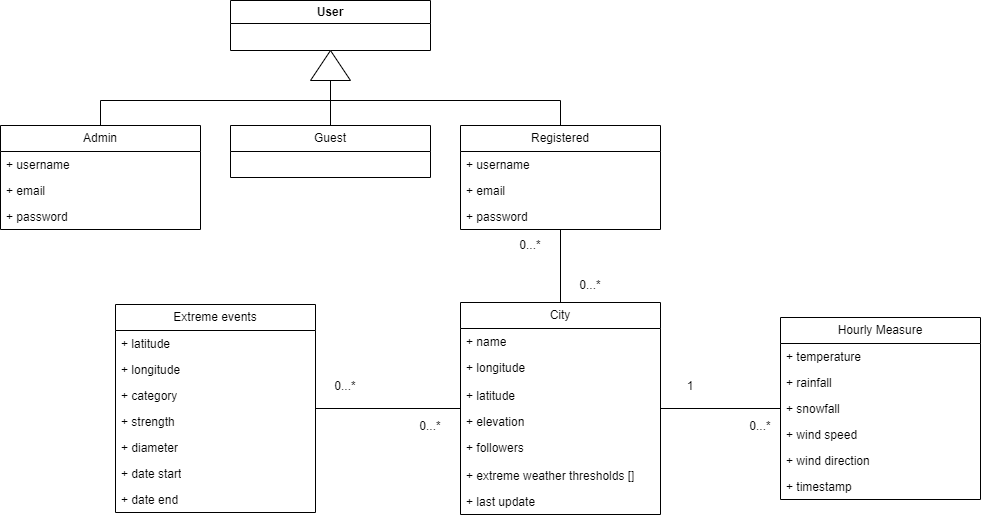

The diagram above was exported from draw.io. Its source (the exported page's mxGraphModel, read from the mxfile embedded in the PNG):
<mxGraphModel dx="2098" dy="1637" grid="1" gridSize="10" guides="1" tooltips="1" connect="1" arrows="1" fold="1" page="1" pageScale="1" pageWidth="850" pageHeight="1100" math="0" shadow="0">
  <root>
    <mxCell id="0" />
    <mxCell id="1" parent="0" />
    <mxCell id="8LZbqdLIqy8Ak0c2T1Xg-3" value="User" style="swimlane;whiteSpace=wrap;html=1;startSize=23;" parent="1" vertex="1">
      <mxGeometry x="-510" y="-910" width="200" height="50" as="geometry" />
    </mxCell>
    <mxCell id="8LZbqdLIqy8Ak0c2T1Xg-14" style="edgeStyle=orthogonalEdgeStyle;rounded=0;orthogonalLoop=1;jettySize=auto;html=1;entryX=0.5;entryY=1;entryDx=0;entryDy=0;" parent="1" source="DsRGrckUI44jEq6h8jwT-9" target="8LZbqdLIqy8Ak0c2T1Xg-3" edge="1">
      <mxGeometry relative="1" as="geometry">
        <mxPoint x="-410" y="-785" as="sourcePoint" />
      </mxGeometry>
    </mxCell>
    <mxCell id="8LZbqdLIqy8Ak0c2T1Xg-11" style="edgeStyle=orthogonalEdgeStyle;rounded=0;orthogonalLoop=1;jettySize=auto;html=1;entryX=0.5;entryY=1;entryDx=0;entryDy=0;" parent="1" source="DsRGrckUI44jEq6h8jwT-1" target="8LZbqdLIqy8Ak0c2T1Xg-3" edge="1">
      <mxGeometry relative="1" as="geometry">
        <Array as="points">
          <mxPoint x="-640" y="-810" />
          <mxPoint x="-410" y="-810" />
        </Array>
        <mxPoint x="-640" y="-785" as="sourcePoint" />
      </mxGeometry>
    </mxCell>
    <mxCell id="8LZbqdLIqy8Ak0c2T1Xg-17" style="edgeStyle=orthogonalEdgeStyle;rounded=0;orthogonalLoop=1;jettySize=auto;html=1;entryX=1;entryY=0.5;entryDx=0;entryDy=0;" parent="1" source="DsRGrckUI44jEq6h8jwT-5" target="8LZbqdLIqy8Ak0c2T1Xg-15" edge="1">
      <mxGeometry relative="1" as="geometry">
        <mxPoint x="-410" y="-840" as="targetPoint" />
        <Array as="points">
          <mxPoint x="-180" y="-810" />
          <mxPoint x="-410" y="-810" />
        </Array>
        <mxPoint x="-180" y="-820" as="sourcePoint" />
      </mxGeometry>
    </mxCell>
    <mxCell id="8LZbqdLIqy8Ak0c2T1Xg-15" value="" style="triangle;whiteSpace=wrap;html=1;direction=north;" parent="1" vertex="1">
      <mxGeometry x="-430" y="-860" width="40" height="30" as="geometry" />
    </mxCell>
    <mxCell id="8LZbqdLIqy8Ak0c2T1Xg-43" value="" style="endArrow=none;html=1;rounded=0;" parent="1" source="8LZbqdLIqy8Ak0c2T1Xg-32" target="DsRGrckUI44jEq6h8jwT-5" edge="1">
      <mxGeometry width="50" height="50" relative="1" as="geometry">
        <mxPoint x="-181" y="-522" as="sourcePoint" />
        <mxPoint x="-180.77" y="-640" as="targetPoint" />
      </mxGeometry>
    </mxCell>
    <mxCell id="8LZbqdLIqy8Ak0c2T1Xg-46" value="" style="endArrow=none;html=1;rounded=0;" parent="1" source="8LZbqdLIqy8Ak0c2T1Xg-37" target="8LZbqdLIqy8Ak0c2T1Xg-32" edge="1">
      <mxGeometry width="50" height="50" relative="1" as="geometry">
        <mxPoint x="-180" y="-331" as="sourcePoint" />
        <mxPoint x="-179.77" y="-449" as="targetPoint" />
      </mxGeometry>
    </mxCell>
    <mxCell id="_bq464Kxq-2n_JhR32WJ-15" value="Extreme events" style="swimlane;fontStyle=0;childLayout=stackLayout;horizontal=1;startSize=26;fillColor=none;horizontalStack=0;resizeParent=1;resizeParentMax=0;resizeLast=0;collapsible=1;marginBottom=0;whiteSpace=wrap;html=1;" parent="1" vertex="1">
      <mxGeometry x="-625" y="-606" width="200" height="208" as="geometry" />
    </mxCell>
    <mxCell id="_bq464Kxq-2n_JhR32WJ-16" value="+ latitude" style="text;strokeColor=none;fillColor=none;align=left;verticalAlign=top;spacingLeft=4;spacingRight=4;overflow=hidden;rotatable=0;points=[[0,0.5],[1,0.5]];portConstraint=eastwest;whiteSpace=wrap;html=1;" parent="_bq464Kxq-2n_JhR32WJ-15" vertex="1">
      <mxGeometry y="26" width="200" height="26" as="geometry" />
    </mxCell>
    <mxCell id="_bq464Kxq-2n_JhR32WJ-17" value="+ longitude" style="text;strokeColor=none;fillColor=none;align=left;verticalAlign=top;spacingLeft=4;spacingRight=4;overflow=hidden;rotatable=0;points=[[0,0.5],[1,0.5]];portConstraint=eastwest;whiteSpace=wrap;html=1;" parent="_bq464Kxq-2n_JhR32WJ-15" vertex="1">
      <mxGeometry y="52" width="200" height="26" as="geometry" />
    </mxCell>
    <mxCell id="_bq464Kxq-2n_JhR32WJ-19" value="+ category" style="text;strokeColor=none;fillColor=none;align=left;verticalAlign=top;spacingLeft=4;spacingRight=4;overflow=hidden;rotatable=0;points=[[0,0.5],[1,0.5]];portConstraint=eastwest;whiteSpace=wrap;html=1;" parent="_bq464Kxq-2n_JhR32WJ-15" vertex="1">
      <mxGeometry y="78" width="200" height="26" as="geometry" />
    </mxCell>
    <mxCell id="_bq464Kxq-2n_JhR32WJ-20" value="+ strength" style="text;strokeColor=none;fillColor=none;align=left;verticalAlign=top;spacingLeft=4;spacingRight=4;overflow=hidden;rotatable=0;points=[[0,0.5],[1,0.5]];portConstraint=eastwest;whiteSpace=wrap;html=1;" parent="_bq464Kxq-2n_JhR32WJ-15" vertex="1">
      <mxGeometry y="104" width="200" height="26" as="geometry" />
    </mxCell>
    <mxCell id="_bq464Kxq-2n_JhR32WJ-21" value="+ diameter" style="text;strokeColor=none;fillColor=none;align=left;verticalAlign=top;spacingLeft=4;spacingRight=4;overflow=hidden;rotatable=0;points=[[0,0.5],[1,0.5]];portConstraint=eastwest;whiteSpace=wrap;html=1;" parent="_bq464Kxq-2n_JhR32WJ-15" vertex="1">
      <mxGeometry y="130" width="200" height="26" as="geometry" />
    </mxCell>
    <mxCell id="_bq464Kxq-2n_JhR32WJ-40" value="+ date start" style="text;strokeColor=none;fillColor=none;align=left;verticalAlign=top;spacingLeft=4;spacingRight=4;overflow=hidden;rotatable=0;points=[[0,0.5],[1,0.5]];portConstraint=eastwest;whiteSpace=wrap;html=1;" parent="_bq464Kxq-2n_JhR32WJ-15" vertex="1">
      <mxGeometry y="156" width="200" height="26" as="geometry" />
    </mxCell>
    <mxCell id="_bq464Kxq-2n_JhR32WJ-18" value="+ date end" style="text;strokeColor=none;fillColor=none;align=left;verticalAlign=top;spacingLeft=4;spacingRight=4;overflow=hidden;rotatable=0;points=[[0,0.5],[1,0.5]];portConstraint=eastwest;whiteSpace=wrap;html=1;" parent="_bq464Kxq-2n_JhR32WJ-15" vertex="1">
      <mxGeometry y="182" width="200" height="26" as="geometry" />
    </mxCell>
    <mxCell id="_bq464Kxq-2n_JhR32WJ-23" style="edgeStyle=orthogonalEdgeStyle;rounded=0;orthogonalLoop=1;jettySize=auto;html=1;endArrow=none;endFill=0;" parent="1" source="_bq464Kxq-2n_JhR32WJ-15" target="8LZbqdLIqy8Ak0c2T1Xg-32" edge="1">
      <mxGeometry relative="1" as="geometry" />
    </mxCell>
    <mxCell id="_bq464Kxq-2n_JhR32WJ-26" value="0...*" style="text;html=1;align=center;verticalAlign=middle;whiteSpace=wrap;rounded=0;" parent="1" vertex="1">
      <mxGeometry x="-425" y="-539" width="60" height="30" as="geometry" />
    </mxCell>
    <mxCell id="_bq464Kxq-2n_JhR32WJ-29" value="0...*" style="text;html=1;align=center;verticalAlign=middle;whiteSpace=wrap;rounded=0;" parent="1" vertex="1">
      <mxGeometry x="-340" y="-499" width="60" height="30" as="geometry" />
    </mxCell>
    <mxCell id="8LZbqdLIqy8Ak0c2T1Xg-32" value="City" style="swimlane;fontStyle=0;childLayout=stackLayout;horizontal=1;startSize=26;fillColor=none;horizontalStack=0;resizeParent=1;resizeParentMax=0;resizeLast=0;collapsible=1;marginBottom=0;whiteSpace=wrap;html=1;" parent="1" vertex="1">
      <mxGeometry x="-280" y="-608" width="200" height="212" as="geometry" />
    </mxCell>
    <mxCell id="8LZbqdLIqy8Ak0c2T1Xg-33" value="+ name" style="text;strokeColor=none;fillColor=none;align=left;verticalAlign=top;spacingLeft=4;spacingRight=4;overflow=hidden;rotatable=0;points=[[0,0.5],[1,0.5]];portConstraint=eastwest;whiteSpace=wrap;html=1;" parent="8LZbqdLIqy8Ak0c2T1Xg-32" vertex="1">
      <mxGeometry y="26" width="200" height="26" as="geometry" />
    </mxCell>
    <mxCell id="8LZbqdLIqy8Ak0c2T1Xg-35" value="+ longitude" style="text;strokeColor=none;fillColor=none;align=left;verticalAlign=top;spacingLeft=4;spacingRight=4;overflow=hidden;rotatable=0;points=[[0,0.5],[1,0.5]];portConstraint=eastwest;whiteSpace=wrap;html=1;" parent="8LZbqdLIqy8Ak0c2T1Xg-32" vertex="1">
      <mxGeometry y="52" width="200" height="28" as="geometry" />
    </mxCell>
    <mxCell id="_bq464Kxq-2n_JhR32WJ-31" value="+ latitude" style="text;strokeColor=none;fillColor=none;align=left;verticalAlign=top;spacingLeft=4;spacingRight=4;overflow=hidden;rotatable=0;points=[[0,0.5],[1,0.5]];portConstraint=eastwest;whiteSpace=wrap;html=1;" parent="8LZbqdLIqy8Ak0c2T1Xg-32" vertex="1">
      <mxGeometry y="80" width="200" height="26" as="geometry" />
    </mxCell>
    <mxCell id="_bq464Kxq-2n_JhR32WJ-39" value="+ elevation" style="text;strokeColor=none;fillColor=none;align=left;verticalAlign=top;spacingLeft=4;spacingRight=4;overflow=hidden;rotatable=0;points=[[0,0.5],[1,0.5]];portConstraint=eastwest;whiteSpace=wrap;html=1;" parent="8LZbqdLIqy8Ak0c2T1Xg-32" vertex="1">
      <mxGeometry y="106" width="200" height="26" as="geometry" />
    </mxCell>
    <mxCell id="_bq464Kxq-2n_JhR32WJ-44" value="+ followers" style="text;strokeColor=none;fillColor=none;align=left;verticalAlign=top;spacingLeft=4;spacingRight=4;overflow=hidden;rotatable=0;points=[[0,0.5],[1,0.5]];portConstraint=eastwest;whiteSpace=wrap;html=1;" parent="8LZbqdLIqy8Ak0c2T1Xg-32" vertex="1">
      <mxGeometry y="132" width="200" height="28" as="geometry" />
    </mxCell>
    <mxCell id="_bq464Kxq-2n_JhR32WJ-42" value="+ extreme weather thresholds []" style="text;strokeColor=none;fillColor=none;align=left;verticalAlign=top;spacingLeft=4;spacingRight=4;overflow=hidden;rotatable=0;points=[[0,0.5],[1,0.5]];portConstraint=eastwest;whiteSpace=wrap;html=1;" parent="8LZbqdLIqy8Ak0c2T1Xg-32" vertex="1">
      <mxGeometry y="160" width="200" height="26" as="geometry" />
    </mxCell>
    <mxCell id="8LZbqdLIqy8Ak0c2T1Xg-34" value="+ last update" style="text;strokeColor=none;fillColor=none;align=left;verticalAlign=top;spacingLeft=4;spacingRight=4;overflow=hidden;rotatable=0;points=[[0,0.5],[1,0.5]];portConstraint=eastwest;whiteSpace=wrap;html=1;" parent="8LZbqdLIqy8Ak0c2T1Xg-32" vertex="1">
      <mxGeometry y="186" width="200" height="26" as="geometry" />
    </mxCell>
    <mxCell id="8LZbqdLIqy8Ak0c2T1Xg-45" value="0...*" style="text;html=1;align=center;verticalAlign=middle;whiteSpace=wrap;rounded=0;" parent="1" vertex="1">
      <mxGeometry x="-180" y="-640" width="60" height="30" as="geometry" />
    </mxCell>
    <mxCell id="8LZbqdLIqy8Ak0c2T1Xg-37" value="Hourly Measure" style="swimlane;fontStyle=0;childLayout=stackLayout;horizontal=1;startSize=26;fillColor=none;horizontalStack=0;resizeParent=1;resizeParentMax=0;resizeLast=0;collapsible=1;marginBottom=0;whiteSpace=wrap;html=1;" parent="1" vertex="1">
      <mxGeometry x="40" y="-593" width="200" height="182" as="geometry" />
    </mxCell>
    <mxCell id="_bq464Kxq-2n_JhR32WJ-36" value="+ temperature" style="text;strokeColor=none;fillColor=none;align=left;verticalAlign=top;spacingLeft=4;spacingRight=4;overflow=hidden;rotatable=0;points=[[0,0.5],[1,0.5]];portConstraint=eastwest;whiteSpace=wrap;html=1;" parent="8LZbqdLIqy8Ak0c2T1Xg-37" vertex="1">
      <mxGeometry y="26" width="200" height="26" as="geometry" />
    </mxCell>
    <mxCell id="8LZbqdLIqy8Ak0c2T1Xg-39" value="+ rainfall" style="text;strokeColor=none;fillColor=none;align=left;verticalAlign=top;spacingLeft=4;spacingRight=4;overflow=hidden;rotatable=0;points=[[0,0.5],[1,0.5]];portConstraint=eastwest;whiteSpace=wrap;html=1;" parent="8LZbqdLIqy8Ak0c2T1Xg-37" vertex="1">
      <mxGeometry y="52" width="200" height="26" as="geometry" />
    </mxCell>
    <mxCell id="_bq464Kxq-2n_JhR32WJ-33" value="+ snowfall" style="text;strokeColor=none;fillColor=none;align=left;verticalAlign=top;spacingLeft=4;spacingRight=4;overflow=hidden;rotatable=0;points=[[0,0.5],[1,0.5]];portConstraint=eastwest;whiteSpace=wrap;html=1;" parent="8LZbqdLIqy8Ak0c2T1Xg-37" vertex="1">
      <mxGeometry y="78" width="200" height="26" as="geometry" />
    </mxCell>
    <mxCell id="_bq464Kxq-2n_JhR32WJ-34" value="+ wind speed" style="text;strokeColor=none;fillColor=none;align=left;verticalAlign=top;spacingLeft=4;spacingRight=4;overflow=hidden;rotatable=0;points=[[0,0.5],[1,0.5]];portConstraint=eastwest;whiteSpace=wrap;html=1;" parent="8LZbqdLIqy8Ak0c2T1Xg-37" vertex="1">
      <mxGeometry y="104" width="200" height="26" as="geometry" />
    </mxCell>
    <mxCell id="_bq464Kxq-2n_JhR32WJ-35" value="+ wind direction" style="text;strokeColor=none;fillColor=none;align=left;verticalAlign=top;spacingLeft=4;spacingRight=4;overflow=hidden;rotatable=0;points=[[0,0.5],[1,0.5]];portConstraint=eastwest;whiteSpace=wrap;html=1;" parent="8LZbqdLIqy8Ak0c2T1Xg-37" vertex="1">
      <mxGeometry y="130" width="200" height="26" as="geometry" />
    </mxCell>
    <mxCell id="8LZbqdLIqy8Ak0c2T1Xg-40" value="+ timestamp" style="text;strokeColor=none;fillColor=none;align=left;verticalAlign=top;spacingLeft=4;spacingRight=4;overflow=hidden;rotatable=0;points=[[0,0.5],[1,0.5]];portConstraint=eastwest;whiteSpace=wrap;html=1;" parent="8LZbqdLIqy8Ak0c2T1Xg-37" vertex="1">
      <mxGeometry y="156" width="200" height="26" as="geometry" />
    </mxCell>
    <mxCell id="8LZbqdLIqy8Ak0c2T1Xg-48" value="1" style="text;html=1;align=center;verticalAlign=middle;whiteSpace=wrap;rounded=0;" parent="1" vertex="1">
      <mxGeometry x="-80" y="-539" width="60" height="30" as="geometry" />
    </mxCell>
    <mxCell id="8LZbqdLIqy8Ak0c2T1Xg-47" value="0...*" style="text;html=1;align=center;verticalAlign=middle;whiteSpace=wrap;rounded=0;" parent="1" vertex="1">
      <mxGeometry x="-10" y="-499" width="60" height="30" as="geometry" />
    </mxCell>
    <mxCell id="DsRGrckUI44jEq6h8jwT-1" value="Admin" style="swimlane;fontStyle=0;childLayout=stackLayout;horizontal=1;startSize=26;fillColor=none;horizontalStack=0;resizeParent=1;resizeParentMax=0;resizeLast=0;collapsible=1;marginBottom=0;whiteSpace=wrap;html=1;" parent="1" vertex="1">
      <mxGeometry x="-740" y="-785" width="200" height="104" as="geometry" />
    </mxCell>
    <mxCell id="DsRGrckUI44jEq6h8jwT-2" value="+ username" style="text;strokeColor=none;fillColor=none;align=left;verticalAlign=top;spacingLeft=4;spacingRight=4;overflow=hidden;rotatable=0;points=[[0,0.5],[1,0.5]];portConstraint=eastwest;whiteSpace=wrap;html=1;" parent="DsRGrckUI44jEq6h8jwT-1" vertex="1">
      <mxGeometry y="26" width="200" height="26" as="geometry" />
    </mxCell>
    <mxCell id="DsRGrckUI44jEq6h8jwT-3" value="+ email" style="text;strokeColor=none;fillColor=none;align=left;verticalAlign=top;spacingLeft=4;spacingRight=4;overflow=hidden;rotatable=0;points=[[0,0.5],[1,0.5]];portConstraint=eastwest;whiteSpace=wrap;html=1;" parent="DsRGrckUI44jEq6h8jwT-1" vertex="1">
      <mxGeometry y="52" width="200" height="26" as="geometry" />
    </mxCell>
    <mxCell id="DsRGrckUI44jEq6h8jwT-4" value="+ password" style="text;strokeColor=none;fillColor=none;align=left;verticalAlign=top;spacingLeft=4;spacingRight=4;overflow=hidden;rotatable=0;points=[[0,0.5],[1,0.5]];portConstraint=eastwest;whiteSpace=wrap;html=1;" parent="DsRGrckUI44jEq6h8jwT-1" vertex="1">
      <mxGeometry y="78" width="200" height="26" as="geometry" />
    </mxCell>
    <mxCell id="DsRGrckUI44jEq6h8jwT-5" value="Registered" style="swimlane;fontStyle=0;childLayout=stackLayout;horizontal=1;startSize=26;fillColor=none;horizontalStack=0;resizeParent=1;resizeParentMax=0;resizeLast=0;collapsible=1;marginBottom=0;whiteSpace=wrap;html=1;" parent="1" vertex="1">
      <mxGeometry x="-280" y="-785" width="200" height="104" as="geometry" />
    </mxCell>
    <mxCell id="DsRGrckUI44jEq6h8jwT-6" value="+ username" style="text;strokeColor=none;fillColor=none;align=left;verticalAlign=top;spacingLeft=4;spacingRight=4;overflow=hidden;rotatable=0;points=[[0,0.5],[1,0.5]];portConstraint=eastwest;whiteSpace=wrap;html=1;" parent="DsRGrckUI44jEq6h8jwT-5" vertex="1">
      <mxGeometry y="26" width="200" height="26" as="geometry" />
    </mxCell>
    <mxCell id="DsRGrckUI44jEq6h8jwT-7" value="+ email" style="text;strokeColor=none;fillColor=none;align=left;verticalAlign=top;spacingLeft=4;spacingRight=4;overflow=hidden;rotatable=0;points=[[0,0.5],[1,0.5]];portConstraint=eastwest;whiteSpace=wrap;html=1;" parent="DsRGrckUI44jEq6h8jwT-5" vertex="1">
      <mxGeometry y="52" width="200" height="26" as="geometry" />
    </mxCell>
    <mxCell id="DsRGrckUI44jEq6h8jwT-8" value="+ password" style="text;strokeColor=none;fillColor=none;align=left;verticalAlign=top;spacingLeft=4;spacingRight=4;overflow=hidden;rotatable=0;points=[[0,0.5],[1,0.5]];portConstraint=eastwest;whiteSpace=wrap;html=1;" parent="DsRGrckUI44jEq6h8jwT-5" vertex="1">
      <mxGeometry y="78" width="200" height="26" as="geometry" />
    </mxCell>
    <mxCell id="DsRGrckUI44jEq6h8jwT-9" value="Guest" style="swimlane;fontStyle=0;childLayout=stackLayout;horizontal=1;startSize=26;fillColor=none;horizontalStack=0;resizeParent=1;resizeParentMax=0;resizeLast=0;collapsible=1;marginBottom=0;whiteSpace=wrap;html=1;" parent="1" vertex="1">
      <mxGeometry x="-510" y="-785" width="200" height="52" as="geometry" />
    </mxCell>
    <mxCell id="8LZbqdLIqy8Ak0c2T1Xg-44" value="0...*" style="text;html=1;align=center;verticalAlign=middle;whiteSpace=wrap;rounded=0;" parent="1" vertex="1">
      <mxGeometry x="-240" y="-680" width="60" height="30" as="geometry" />
    </mxCell>
  </root>
</mxGraphModel>